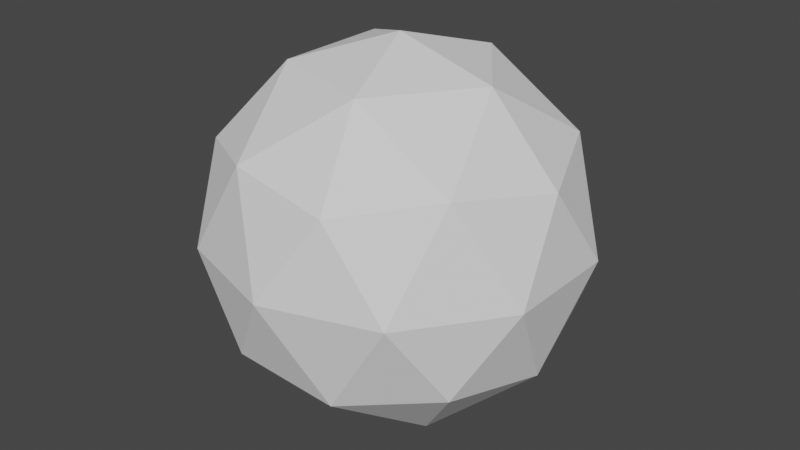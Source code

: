 # Source: Tail.blend  (saved by Blender 2.90.8; exported with 4.5.12 LTS)
import bpy
from mathutils import Matrix  # noqa: F401  (used for matrix-valued properties, if any)

bpy.ops.wm.read_factory_settings(use_empty=True)
scene = bpy.context.scene
scene.name = 'Scene'

# ---- collections
col_collection = bpy.data.collections.new('Collection'); scene.collection.children.link(col_collection)

# ---- world
world_world = bpy.data.worlds.new('World'); scene.world = world_world
world_world.use_nodes = True; world_world.node_tree.nodes.clear()
_N = world_world.node_tree.nodes; _L = world_world.node_tree.links
n0 = _N.new('ShaderNodeOutputWorld'); n0.name = 'World Output'; n0.location = (300, 300)
n1 = _N.new('ShaderNodeBackground'); n1.name = 'Background'; n1.location = (10, 300)
n1.inputs[0].default_value = (0.05088, 0.05088, 0.05088, 1.0)
_L.new(n1.outputs[0], n0.inputs[0])
n0.is_active_output = True
world_world.color = (0.05088, 0.05088, 0.05088)
world_world.use_sun_shadow = False
world_world.sun_shadow_jitter_overblur = 0.0

# ---- meshes
me_icosphere = bpy.data.meshes.new('Icosphere')
me_icosphere.from_pydata([(0.0, 0.0, -1.0), (0.7236, -0.5257, -0.4472), (-0.2764, -0.8506, -0.4472), (-0.8944, 0.0, -0.4472), (-0.2764, 0.8506, -0.4472), (0.7236, 0.5257, -0.4472), (0.2764, -0.8506, 0.4472), (-0.7236, -0.5257, 0.4472), (-0.7236, 0.5257, 0.4472), (0.2764, 0.8506, 0.4472), (0.8944, 0.0, 0.4472), (0.0, 0.0, 1.0), (-0.1625, -0.5, -0.8507), (0.4253, -0.309, -0.8507), (0.2629, -0.809, -0.5257), (0.8506, 0.0, -0.5257), (0.4253, 0.309, -0.8507), (-0.5257, 0.0, -0.8507), (-0.6882, -0.5, -0.5257), (-0.1625, 0.5, -0.8507), (-0.6882, 0.5, -0.5257), (0.2629, 0.809, -0.5257), (0.9511, -0.309, 0.0), (0.9511, 0.309, 0.0), (0.0, -1.0, 0.0), (0.5878, -0.809, 0.0), (-0.9511, -0.309, 0.0), (-0.5878, -0.809, 0.0), (-0.5878, 0.809, 0.0), (-0.9511, 0.309, 0.0), (0.5878, 0.809, 0.0), (0.0, 1.0, 0.0), (0.6882, -0.5, 0.5257), (-0.2629, -0.809, 0.5257), (-0.8506, 0.0, 0.5257), (-0.2629, 0.809, 0.5257), (0.6882, 0.5, 0.5257), (0.1625, -0.5, 0.8507), (0.5257, 0.0, 0.8507), (-0.4253, -0.309, 0.8507), (-0.4253, 0.309, 0.8507), (0.1625, 0.5, 0.8507)], [], [(0, 13, 12), (1, 13, 15), (0, 12, 17), (0, 17, 19), (0, 19, 16), (1, 15, 22), (2, 14, 24), (3, 18, 26), (4, 20, 28), (5, 21, 30), (1, 22, 25), (2, 24, 27), (3, 26, 29), (4, 28, 31), (5, 30, 23), (6, 32, 37), (7, 33, 39), (8, 34, 40), (9, 35, 41), (10, 36, 38), (38, 41, 11), (38, 36, 41), (36, 9, 41), (41, 40, 11), (41, 35, 40), (35, 8, 40), (40, 39, 11), (40, 34, 39), (34, 7, 39), (39, 37, 11), (39, 33, 37), (33, 6, 37), (37, 38, 11), (37, 32, 38), (32, 10, 38), (23, 36, 10), (23, 30, 36), (30, 9, 36), (31, 35, 9), (31, 28, 35), (28, 8, 35), (29, 34, 8), (29, 26, 34), (26, 7, 34), (27, 33, 7), (27, 24, 33), (24, 6, 33), (25, 32, 6), (25, 22, 32), (22, 10, 32), (30, 31, 9), (30, 21, 31), (21, 4, 31), (28, 29, 8), (28, 20, 29), (20, 3, 29), (26, 27, 7), (26, 18, 27), (18, 2, 27), (24, 25, 6), (24, 14, 25), (14, 1, 25), (22, 23, 10), (22, 15, 23), (15, 5, 23), (16, 21, 5), (16, 19, 21), (19, 4, 21), (19, 20, 4), (19, 17, 20), (17, 3, 20), (17, 18, 3), (17, 12, 18), (12, 2, 18), (15, 16, 5), (15, 13, 16), (13, 0, 16), (12, 14, 2), (12, 13, 14), (13, 1, 14)])
_uv = me_icosphere.uv_layers.new(name='UVMap')
_uv.uv.foreach_set('vector', [0.8182, 0.0, 0.7727, 0.07873, 0.8636, 0.07873, 0.7273, 0.1575, 0.6818, 0.07873, 0.6364, 0.1575, 0.09091, 0.0, 0.04545, 0.07873, 0.1364, 0.07873, 0.2727, 0.0, 0.2273, 0.07873, 0.3182, 0.07873, 0.4545, 0.0, 0.4091, 0.07873, 0.5, 0.07873, 0.7273, 0.1575, 0.6364, 0.1575, 0.6818, 0.2362, 0.9091, 0.1575, 0.8182, 0.1575, 0.8636, 0.2362, 0.1818, 0.1575, 0.09091, 0.1575, 0.1364, 0.2362, 0.3636, 0.1575, 0.2727, 0.1575, 0.3182, 0.2362, 0.5455, 0.1575, 0.4545, 0.1575, 0.5, 0.2362, 0.7273, 0.1575, 0.6818, 0.2362, 0.7727, 0.2362, 0.9091, 0.1575, 0.8636, 0.2362, 0.9545, 0.2362, 0.1818, 0.1575, 0.1364, 0.2362, 0.2273, 0.2362, 0.3636, 0.1575, 0.3182, 0.2362, 0.4091, 0.2362, 0.5455, 0.1575, 0.5, 0.2362, 0.5909, 0.2362, 0.8182, 0.3149, 0.7273, 0.3149, 0.7727, 0.3937, 1.0, 0.3149, 0.9091, 0.3149, 0.9545, 0.3937, 0.2727, 0.3149, 0.1818, 0.3149, 0.2273, 0.3937, 0.4545, 0.3149, 0.3636, 0.3149, 0.4091, 0.3937, 0.6364, 0.3149, 0.5455, 0.3149, 0.5909, 0.3937, 0.5909, 0.3937, 0.5, 0.3937, 0.5455, 0.4724, 0.5909, 0.3937, 0.5455, 0.3149, 0.5, 0.3937, 0.5455, 0.3149, 0.4545, 0.3149, 0.5, 0.3937, 0.4091, 0.3937, 0.3182, 0.3937, 0.3636, 0.4724, 0.4091, 0.3937, 0.3636, 0.3149, 0.3182, 0.3937, 0.3636, 0.3149, 0.2727, 0.3149, 0.3182, 0.3937, 0.2273, 0.3937, 0.1364, 0.3937, 0.1818, 0.4724, 0.2273, 0.3937, 0.1818, 0.3149, 0.1364, 0.3937, 0.1818, 0.3149, 0.09091, 0.3149, 0.1364, 0.3937, 0.9545, 0.3937, 0.8636, 0.3937, 0.9091, 0.4724, 0.9545, 0.3937, 0.9091, 0.3149, 0.8636, 0.3937, 0.9091, 0.3149, 0.8182, 0.3149, 0.8636, 0.3937, 0.7727, 0.3937, 0.6818, 0.3937, 0.7273, 0.4724, 0.7727, 0.3937, 0.7273, 0.3149, 0.6818, 0.3937, 0.7273, 0.3149, 0.6364, 0.3149, 0.6818, 0.3937, 0.5909, 0.2362, 0.5455, 0.3149, 0.6364, 0.3149, 0.5909, 0.2362, 0.5, 0.2362, 0.5455, 0.3149, 0.5, 0.2362, 0.4545, 0.3149, 0.5455, 0.3149, 0.4091, 0.2362, 0.3636, 0.3149, 0.4545, 0.3149, 0.4091, 0.2362, 0.3182, 0.2362, 0.3636, 0.3149, 0.3182, 0.2362, 0.2727, 0.3149, 0.3636, 0.3149, 0.2273, 0.2362, 0.1818, 0.3149, 0.2727, 0.3149, 0.2273, 0.2362, 0.1364, 0.2362, 0.1818, 0.3149, 0.1364, 0.2362, 0.09091, 0.3149, 0.1818, 0.3149, 0.9545, 0.2362, 0.9091, 0.3149, 1.0, 0.3149, 0.9545, 0.2362, 0.8636, 0.2362, 0.9091, 0.3149, 0.8636, 0.2362, 0.8182, 0.3149, 0.9091, 0.3149, 0.7727, 0.2362, 0.7273, 0.3149, 0.8182, 0.3149, 0.7727, 0.2362, 0.6818, 0.2362, 0.7273, 0.3149, 0.6818, 0.2362, 0.6364, 0.3149, 0.7273, 0.3149, 0.5, 0.2362, 0.4091, 0.2362, 0.4545, 0.3149, 0.5, 0.2362, 0.4545, 0.1575, 0.4091, 0.2362, 0.4545, 0.1575, 0.3636, 0.1575, 0.4091, 0.2362, 0.3182, 0.2362, 0.2273, 0.2362, 0.2727, 0.3149, 0.3182, 0.2362, 0.2727, 0.1575, 0.2273, 0.2362, 0.2727, 0.1575, 0.1818, 0.1575, 0.2273, 0.2362, 0.1364, 0.2362, 0.04545, 0.2362, 0.09091, 0.3149, 0.1364, 0.2362, 0.09091, 0.1575, 0.04545, 0.2362, 0.09091, 0.1575, 0.0, 0.1575, 0.04545, 0.2362, 0.8636, 0.2362, 0.7727, 0.2362, 0.8182, 0.3149, 0.8636, 0.2362, 0.8182, 0.1575, 0.7727, 0.2362, 0.8182, 0.1575, 0.7273, 0.1575, 0.7727, 0.2362, 0.6818, 0.2362, 0.5909, 0.2362, 0.6364, 0.3149, 0.6818, 0.2362, 0.6364, 0.1575, 0.5909, 0.2362, 0.6364, 0.1575, 0.5455, 0.1575, 0.5909, 0.2362, 0.5, 0.07873, 0.4545, 0.1575, 0.5455, 0.1575, 0.5, 0.07873, 0.4091, 0.07873, 0.4545, 0.1575, 0.4091, 0.07873, 0.3636, 0.1575, 0.4545, 0.1575, 0.3182, 0.07873, 0.2727, 0.1575, 0.3636, 0.1575, 0.3182, 0.07873, 0.2273, 0.07873, 0.2727, 0.1575, 0.2273, 0.07873, 0.1818, 0.1575, 0.2727, 0.1575, 0.1364, 0.07873, 0.09091, 0.1575, 0.1818, 0.1575, 0.1364, 0.07873, 0.04545, 0.07873, 0.09091, 0.1575, 0.04545, 0.07873, 0.0, 0.1575, 0.09091, 0.1575, 0.6364, 0.1575, 0.5909, 0.07873, 0.5455, 0.1575, 0.6364, 0.1575, 0.6818, 0.07873, 0.5909, 0.07873, 0.6818, 0.07873, 0.6364, 0.0, 0.5909, 0.07873, 0.8636, 0.07873, 0.8182, 0.1575, 0.9091, 0.1575, 0.8636, 0.07873, 0.7727, 0.07873, 0.8182, 0.1575, 0.7727, 0.07873, 0.7273, 0.1575, 0.8182, 0.1575])
me_icosphere.use_remesh_fix_poles = True
me_icosphere.use_remesh_preserve_attributes = False
me_icosphere.use_mirror_vertex_groups = False
me_icosphere.update()

# ---- objects
ob_icosphere = bpy.data.objects.new('Icosphere', me_icosphere)

# ---- transforms, parenting, visibility, modifiers, constraints
ob_icosphere.location = (0.0, 0.0, 0.0)
ob_icosphere.lineart.crease_threshold = 0.0

# ---- collection membership
col_collection.objects.link(ob_icosphere)

# ---- scene / render settings (as saved in the file)
scene.frame_start = 1; scene.frame_end = 250; scene.frame_set(1)
scene.render.engine = 'BLENDER_EEVEE_NEXT'
scene.cycles.use_denoising = False
scene.cycles.samples = 128
scene.cycles.sampling_pattern = 'TABULATED_SOBOL'
scene.cycles.use_adaptive_sampling = False
scene.cycles.use_light_tree = False
scene.view_settings.view_transform = 'Filmic'
bpy.context.view_layer.update()

# ---- added for rendering (the .blend has no active camera and no usable light): camera, sun
cam_auto = bpy.data.cameras.new('AutoCamera')
cam_auto.lens = 50.0
cam_auto.sensor_width = 36.0
cam_auto.clip_end = 1000.0
ob_auto_camera = bpy.data.objects.new('AutoCamera', cam_auto)
scene.collection.objects.link(ob_auto_camera)
ob_auto_camera.location = (3.15365, -3.78438, 2.52292)
ob_auto_camera.rotation_euler = (1.09748, -7.21219e-08, 0.694738)
scene.camera = ob_auto_camera
light_auto_sun = bpy.data.lights.new('AutoSun', 'SUN')
light_auto_sun.energy = 3.0
light_auto_sun.angle = 0.0523599
ob_auto_sun = bpy.data.objects.new('AutoSun', light_auto_sun)
scene.collection.objects.link(ob_auto_sun)
ob_auto_sun.rotation_euler = (0.872665, 0.174533, 0.523599)
bpy.context.view_layer.update()
